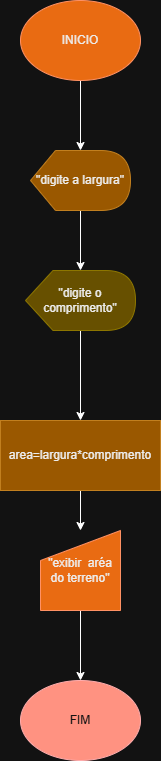

The diagram above was exported from draw.io. Its source (the exported page's mxGraphModel, read from the mxfile embedded in the PNG):
<mxGraphModel dx="774" dy="417" grid="1" gridSize="10" guides="1" tooltips="1" connect="1" arrows="1" fold="1" page="1" pageScale="1" pageWidth="827" pageHeight="1169" math="0" shadow="0">
  <root>
    <mxCell id="0" />
    <mxCell id="1" parent="0" />
    <mxCell id="FqJdSwteRgQ-RTkJXwjW-11" edge="1" parent="1" source="FqJdSwteRgQ-RTkJXwjW-1" style="edgeStyle=orthogonalEdgeStyle;rounded=0;orthogonalLoop=1;jettySize=auto;html=1;" target="FqJdSwteRgQ-RTkJXwjW-2" value="">
      <mxGeometry relative="1" as="geometry" />
    </mxCell>
    <mxCell id="FqJdSwteRgQ-RTkJXwjW-1" parent="1" style="ellipse;whiteSpace=wrap;html=1;fillColor=#fa6800;fontColor=#000000;strokeColor=#C73500;" value="INICIO" vertex="1">
      <mxGeometry height="80" width="120" x="260" y="40" as="geometry" />
    </mxCell>
    <mxCell id="FqJdSwteRgQ-RTkJXwjW-10" edge="1" parent="1" source="FqJdSwteRgQ-RTkJXwjW-2" style="edgeStyle=orthogonalEdgeStyle;rounded=0;orthogonalLoop=1;jettySize=auto;html=1;" target="FqJdSwteRgQ-RTkJXwjW-3" value="">
      <mxGeometry relative="1" as="geometry" />
    </mxCell>
    <mxCell id="FqJdSwteRgQ-RTkJXwjW-2" parent="1" style="shape=display;whiteSpace=wrap;html=1;fillColor=#f0a30a;fontColor=#000000;strokeColor=#BD7000;" value="&quot;digite a largura&quot;" vertex="1">
      <mxGeometry height="60" width="100" x="270" y="190" as="geometry" />
    </mxCell>
    <mxCell id="FqJdSwteRgQ-RTkJXwjW-9" edge="1" parent="1" source="FqJdSwteRgQ-RTkJXwjW-3" style="edgeStyle=orthogonalEdgeStyle;rounded=0;orthogonalLoop=1;jettySize=auto;html=1;" target="FqJdSwteRgQ-RTkJXwjW-5" value="">
      <mxGeometry relative="1" as="geometry" />
    </mxCell>
    <mxCell id="FqJdSwteRgQ-RTkJXwjW-3" parent="1" style="shape=display;whiteSpace=wrap;html=1;fillColor=#e3c800;fontColor=#000000;strokeColor=#B09500;" value="&quot;digite o comprimento&quot;" vertex="1">
      <mxGeometry height="60" width="110" x="265" y="310" as="geometry" />
    </mxCell>
    <mxCell id="FqJdSwteRgQ-RTkJXwjW-4" parent="1" style="ellipse;whiteSpace=wrap;html=1;fillColor=#e51400;fontColor=#ffffff;strokeColor=#B20000;" value="FIM" vertex="1">
      <mxGeometry height="80" width="120" x="260" y="720" as="geometry" />
    </mxCell>
    <mxCell id="FqJdSwteRgQ-RTkJXwjW-8" edge="1" parent="1" source="FqJdSwteRgQ-RTkJXwjW-5" style="edgeStyle=orthogonalEdgeStyle;rounded=0;orthogonalLoop=1;jettySize=auto;html=1;" target="FqJdSwteRgQ-RTkJXwjW-6" value="">
      <mxGeometry relative="1" as="geometry" />
    </mxCell>
    <mxCell id="FqJdSwteRgQ-RTkJXwjW-5" parent="1" style="rounded=0;whiteSpace=wrap;html=1;fillColor=#f0a30a;fontColor=#000000;strokeColor=#BD7000;" value="area=largura*comprimento" vertex="1">
      <mxGeometry height="70" width="160" x="240" y="460" as="geometry" />
    </mxCell>
    <mxCell id="FqJdSwteRgQ-RTkJXwjW-7" edge="1" parent="1" source="FqJdSwteRgQ-RTkJXwjW-6" style="edgeStyle=orthogonalEdgeStyle;rounded=0;orthogonalLoop=1;jettySize=auto;html=1;" target="FqJdSwteRgQ-RTkJXwjW-4" value="">
      <mxGeometry relative="1" as="geometry" />
    </mxCell>
    <mxCell id="FqJdSwteRgQ-RTkJXwjW-6" parent="1" style="shape=manualInput;whiteSpace=wrap;html=1;fillColor=#fa6800;fontColor=#000000;strokeColor=#C73500;" value="&quot;exibir&amp;nbsp; aréa do terreno&quot;" vertex="1">
      <mxGeometry height="80" width="80" x="280" y="570" as="geometry" />
    </mxCell>
  </root>
</mxGraphModel>